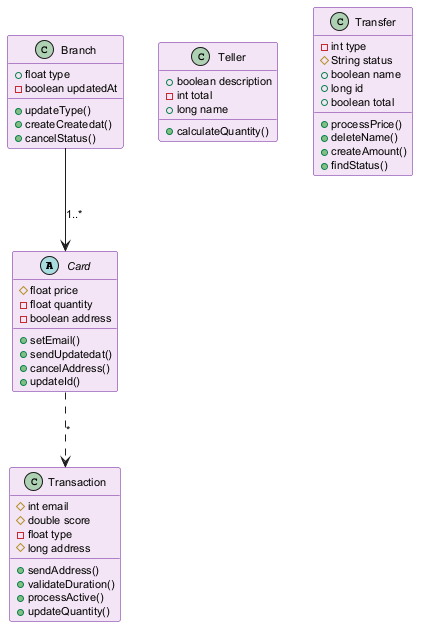

The diagram above was rendered by PlantUML. Its source (embedded in the PNG):
@startuml
skinparam backgroundColor #FFFFFF
skinparam classBackgroundColor #F3E5F5
skinparam classBorderColor #6A1B9A
skinparam defaultFontSize 11
abstract class Card {
  #float price
  -float quantity
  -boolean address
  +setEmail()
  +sendUpdatedat()
  +cancelAddress()
  +updateId()
}
class Transaction {
  #int email
  #double score
  -float type
  #long address
  +sendAddress()
  +validateDuration()
  +processActive()
  +updateQuantity()
}
class Teller {
  +boolean description
  -int total
  +long name
  +calculateQuantity()
}
class Transfer {
  -int type
  #String status
  +boolean name
  +long id
  +boolean total
  +processPrice()
  +deleteName()
  +createAmount()
  +findStatus()
}
class Branch {
  +float type
  -boolean updatedAt
  +updateType()
  +createCreatedat()
  +cancelStatus()
}
Branch --> Card : "1..*"
Card ..> Transaction : "*"
@enduml